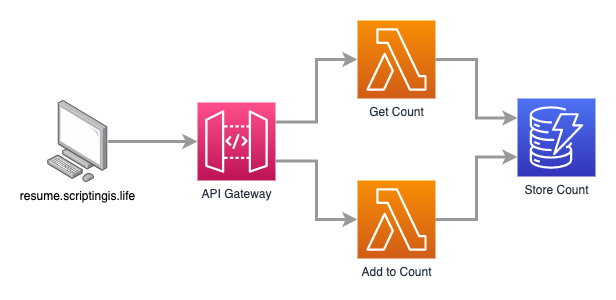

The diagram above was exported from draw.io. Its source (the exported page's mxGraphModel, read from the mxfile embedded in the PNG):
<mxGraphModel dx="1796" dy="529" grid="1" gridSize="10" guides="1" tooltips="1" connect="1" arrows="1" fold="1" page="1" pageScale="1" pageWidth="850" pageHeight="1100" math="0" shadow="0">
  <root>
    <mxCell id="0" />
    <mxCell id="1" parent="0" />
    <mxCell id="7E0N4znL5qKuwkSTnc_C-7" style="edgeStyle=orthogonalEdgeStyle;rounded=0;orthogonalLoop=1;jettySize=auto;html=1;exitX=1;exitY=0.5;exitDx=0;exitDy=0;exitPerimeter=0;entryX=0;entryY=0.25;entryDx=0;entryDy=0;entryPerimeter=0;strokeWidth=3;strokeColor=#999999;" edge="1" parent="1" source="7E0N4znL5qKuwkSTnc_C-1" target="7E0N4znL5qKuwkSTnc_C-3">
      <mxGeometry relative="1" as="geometry" />
    </mxCell>
    <mxCell id="7E0N4znL5qKuwkSTnc_C-1" value="Get Count" style="sketch=0;points=[[0,0,0],[0.25,0,0],[0.5,0,0],[0.75,0,0],[1,0,0],[0,1,0],[0.25,1,0],[0.5,1,0],[0.75,1,0],[1,1,0],[0,0.25,0],[0,0.5,0],[0,0.75,0],[1,0.25,0],[1,0.5,0],[1,0.75,0]];outlineConnect=0;fontColor=#232F3E;gradientColor=#F78E04;gradientDirection=north;fillColor=#D05C17;strokeColor=#ffffff;dashed=0;verticalLabelPosition=bottom;verticalAlign=top;align=center;html=1;fontSize=12;fontStyle=0;aspect=fixed;shape=mxgraph.aws4.resourceIcon;resIcon=mxgraph.aws4.lambda;" vertex="1" parent="1">
      <mxGeometry x="240" y="80" width="78" height="78" as="geometry" />
    </mxCell>
    <mxCell id="7E0N4znL5qKuwkSTnc_C-8" style="edgeStyle=orthogonalEdgeStyle;rounded=0;orthogonalLoop=1;jettySize=auto;html=1;exitX=1;exitY=0.5;exitDx=0;exitDy=0;exitPerimeter=0;entryX=0;entryY=0.75;entryDx=0;entryDy=0;entryPerimeter=0;strokeWidth=3;strokeColor=#999999;" edge="1" parent="1" source="7E0N4znL5qKuwkSTnc_C-2" target="7E0N4znL5qKuwkSTnc_C-3">
      <mxGeometry relative="1" as="geometry" />
    </mxCell>
    <mxCell id="7E0N4znL5qKuwkSTnc_C-2" value="Add to Count" style="sketch=0;points=[[0,0,0],[0.25,0,0],[0.5,0,0],[0.75,0,0],[1,0,0],[0,1,0],[0.25,1,0],[0.5,1,0],[0.75,1,0],[1,1,0],[0,0.25,0],[0,0.5,0],[0,0.75,0],[1,0.25,0],[1,0.5,0],[1,0.75,0]];outlineConnect=0;fontColor=#232F3E;gradientColor=#F78E04;gradientDirection=north;fillColor=#D05C17;strokeColor=#ffffff;dashed=0;verticalLabelPosition=bottom;verticalAlign=top;align=center;html=1;fontSize=12;fontStyle=0;aspect=fixed;shape=mxgraph.aws4.resourceIcon;resIcon=mxgraph.aws4.lambda;" vertex="1" parent="1">
      <mxGeometry x="240" y="240" width="78" height="78" as="geometry" />
    </mxCell>
    <mxCell id="7E0N4znL5qKuwkSTnc_C-3" value="Store Count" style="sketch=0;points=[[0,0,0],[0.25,0,0],[0.5,0,0],[0.75,0,0],[1,0,0],[0,1,0],[0.25,1,0],[0.5,1,0],[0.75,1,0],[1,1,0],[0,0.25,0],[0,0.5,0],[0,0.75,0],[1,0.25,0],[1,0.5,0],[1,0.75,0]];outlineConnect=0;fontColor=#232F3E;gradientColor=#4D72F3;gradientDirection=north;fillColor=#3334B9;strokeColor=#ffffff;dashed=0;verticalLabelPosition=bottom;verticalAlign=top;align=center;html=1;fontSize=12;fontStyle=0;aspect=fixed;shape=mxgraph.aws4.resourceIcon;resIcon=mxgraph.aws4.dynamodb;" vertex="1" parent="1">
      <mxGeometry x="400" y="158" width="78" height="78" as="geometry" />
    </mxCell>
    <mxCell id="7E0N4znL5qKuwkSTnc_C-5" style="edgeStyle=orthogonalEdgeStyle;rounded=0;orthogonalLoop=1;jettySize=auto;html=1;exitX=1;exitY=0.25;exitDx=0;exitDy=0;exitPerimeter=0;entryX=0;entryY=0.5;entryDx=0;entryDy=0;entryPerimeter=0;strokeWidth=3;strokeColor=#999999;" edge="1" parent="1" source="7E0N4znL5qKuwkSTnc_C-4" target="7E0N4znL5qKuwkSTnc_C-1">
      <mxGeometry relative="1" as="geometry" />
    </mxCell>
    <mxCell id="7E0N4znL5qKuwkSTnc_C-6" style="edgeStyle=orthogonalEdgeStyle;rounded=0;orthogonalLoop=1;jettySize=auto;html=1;exitX=1;exitY=0.75;exitDx=0;exitDy=0;exitPerimeter=0;entryX=0;entryY=0.5;entryDx=0;entryDy=0;entryPerimeter=0;strokeWidth=3;strokeColor=#999999;" edge="1" parent="1" source="7E0N4znL5qKuwkSTnc_C-4" target="7E0N4znL5qKuwkSTnc_C-2">
      <mxGeometry relative="1" as="geometry" />
    </mxCell>
    <mxCell id="7E0N4znL5qKuwkSTnc_C-4" value="API Gateway" style="sketch=0;points=[[0,0,0],[0.25,0,0],[0.5,0,0],[0.75,0,0],[1,0,0],[0,1,0],[0.25,1,0],[0.5,1,0],[0.75,1,0],[1,1,0],[0,0.25,0],[0,0.5,0],[0,0.75,0],[1,0.25,0],[1,0.5,0],[1,0.75,0]];outlineConnect=0;fontColor=#232F3E;gradientColor=#FF4F8B;gradientDirection=north;fillColor=#BC1356;strokeColor=#ffffff;dashed=0;verticalLabelPosition=bottom;verticalAlign=top;align=center;html=1;fontSize=12;fontStyle=0;aspect=fixed;shape=mxgraph.aws4.resourceIcon;resIcon=mxgraph.aws4.api_gateway;" vertex="1" parent="1">
      <mxGeometry x="80" y="162" width="78" height="78" as="geometry" />
    </mxCell>
    <mxCell id="7E0N4znL5qKuwkSTnc_C-10" style="edgeStyle=orthogonalEdgeStyle;rounded=0;orthogonalLoop=1;jettySize=auto;html=1;entryX=0;entryY=0.5;entryDx=0;entryDy=0;entryPerimeter=0;strokeColor=#999999;strokeWidth=3;" edge="1" parent="1" source="7E0N4znL5qKuwkSTnc_C-9" target="7E0N4znL5qKuwkSTnc_C-4">
      <mxGeometry relative="1" as="geometry" />
    </mxCell>
    <mxCell id="7E0N4znL5qKuwkSTnc_C-9" value="resume.scriptingis.life" style="points=[];aspect=fixed;html=1;align=center;shadow=0;dashed=0;image;image=img/lib/allied_telesis/computer_and_terminals/Personal_Computer.svg;" vertex="1" parent="1">
      <mxGeometry x="-70" y="159.94" width="60.6" height="82.13" as="geometry" />
    </mxCell>
  </root>
</mxGraphModel>